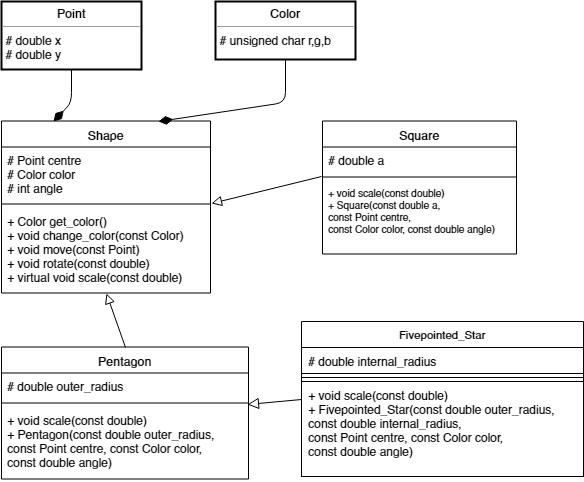

The diagram above was exported from draw.io. Its source (the exported page's mxGraphModel, read from the mxfile embedded in the PNG):
<mxGraphModel dx="1394" dy="747" grid="0" gridSize="10" guides="1" tooltips="1" connect="1" arrows="1" fold="1" page="1" pageScale="1.5" pageWidth="1169" pageHeight="826" background="none" math="0" shadow="1">
  <root>
    <mxCell id="0" style=";html=1;" />
    <mxCell id="1" style=";html=1;" parent="0" />
    <mxCell id="x51YlxEsgcxpF_dkUwb2-12" value="Shape" style="swimlane;fontStyle=1;align=center;verticalAlign=top;childLayout=stackLayout;horizontal=1;startSize=26;horizontalStack=0;resizeParent=1;resizeParentMax=0;resizeLast=0;collapsible=1;marginBottom=0;" parent="1" vertex="1">
      <mxGeometry x="381" y="322.5" width="209" height="172" as="geometry">
        <mxRectangle x="445" y="337" width="62" height="26" as="alternateBounds" />
      </mxGeometry>
    </mxCell>
    <mxCell id="x51YlxEsgcxpF_dkUwb2-13" value="# Point centre&#10;# Color color&#10;# int angle&#10;" style="text;align=left;verticalAlign=top;spacingLeft=4;spacingRight=4;overflow=hidden;rotatable=0;points=[[0,0.5],[1,0.5]];portConstraint=eastwest;labelBackgroundColor=none;" parent="x51YlxEsgcxpF_dkUwb2-12" vertex="1">
      <mxGeometry y="26" width="209" height="53" as="geometry" />
    </mxCell>
    <mxCell id="x51YlxEsgcxpF_dkUwb2-14" value="" style="line;strokeWidth=1;fillColor=none;align=left;verticalAlign=middle;spacingTop=-1;spacingLeft=3;spacingRight=3;rotatable=0;labelPosition=right;points=[];portConstraint=eastwest;" parent="x51YlxEsgcxpF_dkUwb2-12" vertex="1">
      <mxGeometry y="79" width="209" height="8" as="geometry" />
    </mxCell>
    <mxCell id="x51YlxEsgcxpF_dkUwb2-15" value="+ Color get_color()&#10;+ void change_color(const Color)&#10;+ void move(const Point)&#10;+ void rotate(const double)&#10;+ virtual void scale(const double)" style="text;align=left;verticalAlign=top;spacingLeft=4;spacingRight=4;overflow=hidden;rotatable=0;points=[[0,0.5],[1,0.5]];portConstraint=eastwest;" parent="x51YlxEsgcxpF_dkUwb2-12" vertex="1">
      <mxGeometry y="87" width="209" height="85" as="geometry" />
    </mxCell>
    <mxCell id="x51YlxEsgcxpF_dkUwb2-16" value="Square" style="swimlane;fontStyle=1;align=center;verticalAlign=top;childLayout=stackLayout;horizontal=1;startSize=26;horizontalStack=0;resizeParent=1;resizeParentMax=0;resizeLast=0;collapsible=1;marginBottom=0;" parent="1" vertex="1">
      <mxGeometry x="702" y="322.5" width="194" height="133" as="geometry" />
    </mxCell>
    <mxCell id="x51YlxEsgcxpF_dkUwb2-17" value="# double a&#10;" style="text;align=left;verticalAlign=top;spacingLeft=4;spacingRight=4;overflow=hidden;rotatable=0;points=[[0,0.5],[1,0.5]];portConstraint=eastwest;" parent="x51YlxEsgcxpF_dkUwb2-16" vertex="1">
      <mxGeometry y="26" width="194" height="26" as="geometry" />
    </mxCell>
    <mxCell id="x51YlxEsgcxpF_dkUwb2-18" value="" style="line;strokeWidth=1;fillColor=none;align=left;verticalAlign=middle;spacingTop=-1;spacingLeft=3;spacingRight=3;rotatable=0;labelPosition=right;points=[];portConstraint=eastwest;" parent="x51YlxEsgcxpF_dkUwb2-16" vertex="1">
      <mxGeometry y="52" width="194" height="8" as="geometry" />
    </mxCell>
    <mxCell id="x51YlxEsgcxpF_dkUwb2-19" value="+ void scale(const double)&#10;+ Square(const double a, &#10;const Point centre,&#10;const Color color, const double angle)&#10;" style="text;align=left;verticalAlign=top;spacingLeft=4;spacingRight=4;overflow=hidden;rotatable=0;points=[[0,0.5],[1,0.5]];portConstraint=eastwest;fontSize=10;strokeWidth=2;" parent="x51YlxEsgcxpF_dkUwb2-16" vertex="1">
      <mxGeometry y="60" width="194" height="73" as="geometry" />
    </mxCell>
    <mxCell id="x51YlxEsgcxpF_dkUwb2-21" value="Extends" style="endArrow=block;endSize=8;endFill=0;html=1;fontSize=9;entryX=1.005;entryY=0.438;entryDx=0;entryDy=0;entryPerimeter=0;exitX=-0.005;exitY=-0.068;exitDx=0;exitDy=0;exitPerimeter=0;labelBackgroundColor=#ffffff;labelBorderColor=none;fontColor=none;noLabel=1;" parent="1" source="x51YlxEsgcxpF_dkUwb2-19" target="x51YlxEsgcxpF_dkUwb2-14" edge="1">
      <mxGeometry width="160" relative="1" as="geometry">
        <mxPoint x="705" y="425" as="sourcePoint" />
        <mxPoint x="605" y="532" as="targetPoint" />
        <Array as="points" />
      </mxGeometry>
    </mxCell>
    <mxCell id="x51YlxEsgcxpF_dkUwb2-27" value="Fivepointed_Star" style="swimlane;fontStyle=1;align=center;verticalAlign=top;childLayout=stackLayout;horizontal=1;startSize=26;horizontalStack=0;resizeParent=1;resizeParentMax=0;resizeLast=0;collapsible=1;marginBottom=0;labelBackgroundColor=none;strokeWidth=1;fontSize=11;fontColor=none;strokeColor=#000000;" parent="1" vertex="1">
      <mxGeometry x="681" y="523" width="282" height="155" as="geometry" />
    </mxCell>
    <mxCell id="x51YlxEsgcxpF_dkUwb2-28" value="# double internal_radius" style="text;align=left;verticalAlign=top;spacingLeft=4;spacingRight=4;overflow=hidden;rotatable=0;points=[[0,0.5],[1,0.5]];portConstraint=eastwest;strokeColor=#000000;" parent="x51YlxEsgcxpF_dkUwb2-27" vertex="1">
      <mxGeometry y="26" width="282" height="26" as="geometry" />
    </mxCell>
    <mxCell id="x51YlxEsgcxpF_dkUwb2-29" value="" style="line;strokeWidth=1;fillColor=none;align=left;verticalAlign=middle;spacingTop=-1;spacingLeft=3;spacingRight=3;rotatable=0;labelPosition=right;points=[];portConstraint=eastwest;strokeColor=#000000;" parent="x51YlxEsgcxpF_dkUwb2-27" vertex="1">
      <mxGeometry y="52" width="282" height="8" as="geometry" />
    </mxCell>
    <mxCell id="x51YlxEsgcxpF_dkUwb2-30" value="+ void scale(const double)&#10;+ Fivepointed_Star(const double outer_radius, &#10;const double internal_radius, &#10;const Point centre, const Color color,&#10;const double angle)&#10;" style="text;align=left;verticalAlign=top;spacingLeft=4;spacingRight=4;overflow=hidden;rotatable=0;points=[[0,0.5],[1,0.5]];portConstraint=eastwest;strokeColor=#000000;" parent="x51YlxEsgcxpF_dkUwb2-27" vertex="1">
      <mxGeometry y="60" width="282" height="95" as="geometry" />
    </mxCell>
    <mxCell id="x51YlxEsgcxpF_dkUwb2-32" value="&lt;p style=&quot;margin: 0px ; margin-top: 4px ; text-align: center&quot;&gt;&lt;b&gt;Point&lt;/b&gt;&lt;/p&gt;&lt;hr size=&quot;1&quot;&gt;&amp;nbsp;# double x&lt;br&gt;&lt;div style=&quot;height: 2px&quot;&gt;&amp;nbsp;# double y&lt;/div&gt;&lt;div style=&quot;height: 2px&quot;&gt;&lt;br&gt;&lt;/div&gt;" style="verticalAlign=top;align=left;overflow=fill;fontSize=12;fontFamily=Helvetica;html=1;labelBackgroundColor=none;strokeWidth=2;" parent="1" vertex="1">
      <mxGeometry x="381" y="203" width="140" height="68" as="geometry" />
    </mxCell>
    <mxCell id="x51YlxEsgcxpF_dkUwb2-33" value="&lt;p style=&quot;margin: 0px ; margin-top: 4px ; text-align: center&quot;&gt;&lt;b&gt;Color&lt;/b&gt;&lt;/p&gt;&lt;hr size=&quot;1&quot;&gt;&amp;nbsp;# unsigned char r,g,b&lt;br&gt;&lt;br&gt;&lt;br&gt;&lt;div style=&quot;height: 2px&quot;&gt;&lt;br&gt;&lt;/div&gt;" style="verticalAlign=top;align=left;overflow=fill;fontSize=12;fontFamily=Helvetica;html=1;labelBackgroundColor=none;strokeWidth=2;" parent="1" vertex="1">
      <mxGeometry x="595" y="203" width="140" height="58" as="geometry" />
    </mxCell>
    <mxCell id="x51YlxEsgcxpF_dkUwb2-34" value="" style="endArrow=diamondThin;endFill=1;endSize=12;html=1;labelBackgroundColor=#ffffff;fontSize=11;fontColor=none;entryX=0.25;entryY=0;entryDx=0;entryDy=0;exitX=0.5;exitY=1;exitDx=0;exitDy=0;" parent="1" source="x51YlxEsgcxpF_dkUwb2-32" target="x51YlxEsgcxpF_dkUwb2-12" edge="1">
      <mxGeometry width="160" relative="1" as="geometry">
        <mxPoint x="264" y="410" as="sourcePoint" />
        <mxPoint x="424" y="410" as="targetPoint" />
        <Array as="points">
          <mxPoint x="451" y="304" />
        </Array>
      </mxGeometry>
    </mxCell>
    <mxCell id="x51YlxEsgcxpF_dkUwb2-35" value="" style="endArrow=diamondThin;endFill=1;endSize=12;html=1;labelBackgroundColor=#ffffff;fontSize=11;fontColor=none;exitX=0.5;exitY=1;exitDx=0;exitDy=0;entryX=0.75;entryY=0;entryDx=0;entryDy=0;" parent="1" source="x51YlxEsgcxpF_dkUwb2-33" target="x51YlxEsgcxpF_dkUwb2-12" edge="1">
      <mxGeometry width="160" relative="1" as="geometry">
        <mxPoint x="549.5" y="303" as="sourcePoint" />
        <mxPoint x="709.5" y="303" as="targetPoint" />
        <Array as="points">
          <mxPoint x="665" y="304" />
        </Array>
      </mxGeometry>
    </mxCell>
    <mxCell id="sdrVWFCa4Xxf3IOFkCAg-1" value="Pentagon" style="swimlane;fontStyle=1;align=center;verticalAlign=top;childLayout=stackLayout;horizontal=1;startSize=26;horizontalStack=0;resizeParent=1;resizeParentMax=0;resizeLast=0;collapsible=1;marginBottom=0;" parent="1" vertex="1">
      <mxGeometry x="381" y="548.5" width="247" height="132" as="geometry" />
    </mxCell>
    <mxCell id="sdrVWFCa4Xxf3IOFkCAg-2" value="# double outer_radius" style="text;align=left;verticalAlign=top;spacingLeft=4;spacingRight=4;overflow=hidden;rotatable=0;points=[[0,0.5],[1,0.5]];portConstraint=eastwest;" parent="sdrVWFCa4Xxf3IOFkCAg-1" vertex="1">
      <mxGeometry y="26" width="247" height="26" as="geometry" />
    </mxCell>
    <mxCell id="sdrVWFCa4Xxf3IOFkCAg-3" value="" style="line;strokeWidth=1;fillColor=none;align=left;verticalAlign=middle;spacingTop=-1;spacingLeft=3;spacingRight=3;rotatable=0;labelPosition=right;points=[];portConstraint=eastwest;" parent="sdrVWFCa4Xxf3IOFkCAg-1" vertex="1">
      <mxGeometry y="52" width="247" height="8" as="geometry" />
    </mxCell>
    <mxCell id="sdrVWFCa4Xxf3IOFkCAg-4" value="+ void scale(const double)&#10;+ Pentagon(const double outer_radius, &#10;const Point centre, const Color color,&#10;const double angle)" style="text;align=left;verticalAlign=top;spacingLeft=4;spacingRight=4;overflow=hidden;rotatable=0;points=[[0,0.5],[1,0.5]];portConstraint=eastwest;" parent="sdrVWFCa4Xxf3IOFkCAg-1" vertex="1">
      <mxGeometry y="60" width="247" height="72" as="geometry" />
    </mxCell>
    <mxCell id="sdrVWFCa4Xxf3IOFkCAg-5" value="Extends" style="endArrow=block;endSize=9;endFill=0;html=1;entryX=0.996;entryY=-0.028;entryDx=0;entryDy=0;entryPerimeter=0;exitX=0;exitY=0.5;exitDx=0;exitDy=0;noLabel=1;fontColor=none;" parent="1" source="x51YlxEsgcxpF_dkUwb2-27" target="sdrVWFCa4Xxf3IOFkCAg-4" edge="1">
      <mxGeometry width="160" relative="1" as="geometry">
        <mxPoint x="380" y="732" as="sourcePoint" />
        <mxPoint x="540" y="732" as="targetPoint" />
      </mxGeometry>
    </mxCell>
    <mxCell id="sdrVWFCa4Xxf3IOFkCAg-6" value="Extends" style="endArrow=block;endSize=8;endFill=0;fontColor=none;entryX=0.5;entryY=1;entryDx=0;entryDy=0;exitX=0.5;exitY=0;exitDx=0;exitDy=0;noLabel=1;" parent="1" source="sdrVWFCa4Xxf3IOFkCAg-1" target="x51YlxEsgcxpF_dkUwb2-12" edge="1">
      <mxGeometry width="160" relative="1" as="geometry">
        <mxPoint x="380" y="732" as="sourcePoint" />
        <mxPoint x="540" y="732" as="targetPoint" />
      </mxGeometry>
    </mxCell>
  </root>
</mxGraphModel>